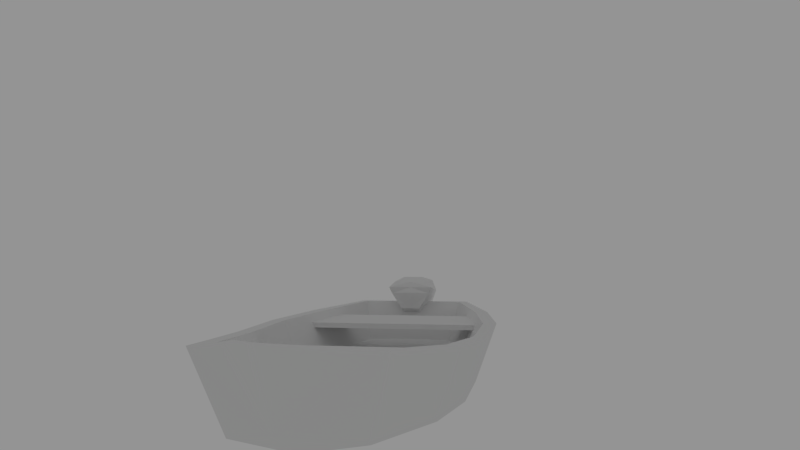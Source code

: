 # Source: Barco.blend  (saved by Blender 2.72.0; exported with 4.5.12 LTS)
import bpy
from mathutils import Matrix  # noqa: F401  (used for matrix-valued properties, if any)

bpy.ops.wm.read_factory_settings(use_empty=True)
scene = bpy.context.scene
scene.name = 'Scene'

# ---- collections
col_collection_1 = bpy.data.collections.new('Collection 1'); scene.collection.children.link(col_collection_1)
col_collection_2 = bpy.data.collections.new('Collection 2'); scene.collection.children.link(col_collection_2)
col_collection_2.hide_render = True
col_collection_2.hide_viewport = True

# ---- materials (node trees are filled in below, after node groups)
mat_material_004 = bpy.data.materials.new('Material.004')
mat_material_004.alpha_threshold = 0.0
mat_material_004.use_transparent_shadow = False
mat_material_004.roughness = 0.5
mat_material_004.specular_intensity = 0.0
mat_material_004.line_color = (0.0, 0.0, 0.0, 1.0)

# ---- material node trees

# ---- world
world_world = bpy.data.worlds.new('World'); scene.world = world_world
world_world.color = (0.2957, 0.2957, 0.2957)
world_world.use_sun_shadow = False
world_world.sun_shadow_jitter_overblur = 0.0
world_world.cycles.sampling_method = 'MANUAL'
world_world.cycles.sample_map_resolution = 256

# ---- cameras
cam_camera = bpy.data.cameras.new('Camera')
cam_camera.clip_end = 100.0
cam_camera.lens = 35.0
cam_camera.sensor_width = 32.0
cam_camera.sensor_height = 18.0
cam_camera.ortho_scale = 7.314
cam_camera.dof.focus_distance = 0.0
cam_camera.dof.aperture_fstop = 128.0

# ---- lights
light_lamp_004 = bpy.data.lights.new('Lamp.004', 'SUN')
light_lamp_004.transmission_factor = 0.0
light_lamp_004.cutoff_distance = 30.0
light_lamp_004.angle = 0.0002
light_lamp_004.energy = 1.0
light_lamp_004.shadow_buffer_clip_start = 1.001
light_lamp_004.shadow_soft_size = 0.0001
light_lamp_004.shadow_cascade_max_distance = 1000.0
light_lamp_004.cycles.use_multiple_importance_sampling = False
light_lamp_003 = bpy.data.lights.new('Lamp.003', 'SUN')
light_lamp_003.transmission_factor = 0.0
light_lamp_003.cutoff_distance = 30.0
light_lamp_003.angle = 0.0002
light_lamp_003.energy = 2.02
light_lamp_003.shadow_buffer_clip_start = 1.001
light_lamp_003.shadow_soft_size = 0.0001
light_lamp_003.shadow_cascade_max_distance = 1000.0
light_lamp_003.cycles.use_multiple_importance_sampling = False

# ---- meshes
me_barco = bpy.data.meshes.new('barco')
me_barco.from_pydata([(0.4461, -1.165, -0.01933), (0.06916, 3.476, 0.8181), (0.5347, -1.411, 0.4223), (0.8114, 0.9599, -0.04159), (0.9928, 0.9599, 0.4559), (0.4503, 2.535, 0.05983), (0.7063, 1.658, -0.01685), (0.6158, 2.715, 0.6538), (0.8904, 1.745, 0.5252), (0.8114, 0.2417, -0.04159), (0.6603, -0.469, -0.03417), (0.9826, 0.1626, 0.4361), (0.8275, -0.6274, 0.4238), (0.3968, -1.104, 0.07176), (0.4782, -1.314, 0.4281), (0.7367, 0.953, 0.05204), (0.8803, 0.9507, 0.4525), (0.3845, 2.489, 0.149), (0.6331, 1.638, 0.07602), (0.5259, 2.654, 0.6467), (0.7812, 1.717, 0.522), (0.7366, 0.2487, 0.05196), (0.5905, -0.449, 0.06136), (0.8713, 0.1745, 0.4351), (0.7207, -0.5971, 0.4252), (0.1675, -1.534, 0.629), (0.1586, -1.412, 0.4223), (0.1586, -1.31, 0.4249), (0.1689, -1.526, 0.4153), (0.1888, -1.175, 0.5291), (0.06141, -1.243, 0.1232), (0.0679, -1.47, 0.361), (0.05759, -1.375, 0.1659), (0.08495, -1.254, 0.3328), (0.08763, -1.159, 0.3764), (0.1675, -1.236, 0.6406), (0.09316, -1.352, 0.6774), (0.2171, -1.172, 0.5903), (0.2043, -1.554, 0.523), (0.09186, 3.23, 0.6974), (0.09278, 3.212, 0.6395), (0.5253, 2.61, 0.5051), (0.5445, 2.599, 0.5568), (0.6901, -0.8164, 0.3545), (0.8277, -0.2553, 0.3545), (0.6901, -0.8164, 0.3088), (0.8277, -0.2553, 0.3088), (0.8804, 0.9367, 0.3545), (0.7906, 1.498, 0.3545), (0.8804, 0.9367, 0.3088), (0.7906, 1.498, 0.3088), (0.0, 2.965, 0.2107), (-0.4461, -1.165, -0.01933), (-0.06916, 3.476, 0.8181), (-0.5347, -1.411, 0.4223), (-0.8114, 0.9599, -0.04159), (-0.9928, 0.9599, 0.4559), (-0.4503, 2.535, 0.05983), (-0.7063, 1.658, -0.01685), (-0.6158, 2.715, 0.6538), (-0.8904, 1.745, 0.5252), (-0.8114, 0.2417, -0.04159), (-0.6603, -0.469, -0.03417), (-0.9826, 0.1626, 0.4361), (-0.8275, -0.6274, 0.4238), (0.0, -1.165, -0.01933), (0.0, 3.486, 0.8311), (0.0, 0.9595, -0.1165), (0.0, 2.534, -0.01503), (0.0, 1.658, -0.09172), (0.0, 0.2413, -0.1165), (0.0, -0.4695, -0.109), (0.0, 2.89, 0.2993), (-0.3968, -1.104, 0.07176), (0.0, 3.368, 0.7992), (-0.4782, -1.314, 0.4281), (-0.7367, 0.953, 0.05204), (-0.8803, 0.9507, 0.4525), (-0.3845, 2.489, 0.149), (-0.6331, 1.638, 0.07602), (-0.5259, 2.654, 0.6467), (-0.7812, 1.717, 0.522), (-0.7366, 0.2487, 0.05196), (-0.5905, -0.449, 0.06136), (-0.8713, 0.1745, 0.4351), (-0.7207, -0.5971, 0.4252), (0.0, -1.1, 0.08094), (-0.1675, -1.534, 0.629), (0.0, 0.9569, 0.002974), (0.0, 2.501, 0.09891), (0.0, 1.649, 0.02719), (0.0, 0.2426, 0.002978), (0.0, -0.4631, 0.01037), (-0.1586, -1.412, 0.4223), (-0.1586, -1.31, 0.4249), (0.0, -1.566, 0.4128), (0.0, -1.146, 0.5378), (-0.1689, -1.526, 0.4153), (-0.1888, -1.175, 0.5291), (0.0, -1.24, 0.1178), (-0.06141, -1.243, 0.1232), (0.0, -1.47, 0.361), (-0.0679, -1.47, 0.361), (0.0, -1.371, 0.1596), (-0.05759, -1.375, 0.1659), (0.0, -1.252, 0.3345), (-0.08495, -1.254, 0.3328), (0.0, -1.198, 0.6414), (0.0, -1.574, 0.6275), (0.0, -1.157, 0.378), (-0.08763, -1.159, 0.3764), (-0.1675, -1.236, 0.6406), (-0.09316, -1.352, 0.6774), (0.0, -1.352, 0.6771), (-0.2171, -1.172, 0.5903), (0.0, -1.172, 0.5896), (-0.2043, -1.554, 0.523), (0.0, -1.584, 0.5201), (-0.09186, 3.23, 0.6974), (0.0, 3.28, 0.6939), (0.0, 3.258, 0.6395), (-0.09278, 3.212, 0.6395), (0.0, 2.61, 0.5051), (-0.5253, 2.61, 0.5051), (0.0, 2.599, 0.5568), (-0.5445, 2.599, 0.5568), (0.0, -0.8164, 0.3545), (-0.6901, -0.8164, 0.3545), (0.0, -0.2553, 0.3545), (-0.8277, -0.2553, 0.3545), (0.0, -0.8164, 0.3088), (-0.6901, -0.8164, 0.3088), (0.0, -0.2553, 0.3088), (-0.8277, -0.2553, 0.3088), (0.0, 0.9367, 0.3545), (-0.8804, 0.9367, 0.3545), (0.0, 1.498, 0.3545), (-0.7906, 1.498, 0.3545), (0.0, 0.9367, 0.3088), (-0.8804, 0.9367, 0.3088), (0.0, 1.498, 0.3088), (-0.7906, 1.498, 0.3088)], [], [(10, 12, 2, 0), (6, 8, 4, 3), (51, 1, 7, 5), (5, 7, 8, 6), (3, 4, 11, 9), (9, 11, 12, 10), (99, 30, 32, 103), (10, 0, 65, 71), (13, 14, 24, 22), (15, 16, 20, 18), (17, 19, 74, 72), (18, 20, 19, 17), (21, 23, 16, 15), (22, 24, 23, 21), (88, 91, 21, 15), (2, 12, 24, 14), (4, 8, 20, 16), (7, 1, 74, 19), (8, 7, 19, 20), (11, 4, 16, 23), (12, 11, 23, 24), (0, 2, 26, 30), (26, 2, 14, 27), (90, 88, 15, 18), (95, 101, 31, 28), (65, 30, 99), (86, 105, 33), (86, 33, 14, 13), (91, 92, 22, 21), (6, 3, 67, 69), (5, 6, 69, 68), (3, 9, 70, 67), (65, 0, 30), (92, 86, 13, 22), (89, 90, 18, 17), (72, 89, 17), (26, 27, 29, 28), (38, 37, 35, 25), (109, 96, 29, 34), (9, 10, 71, 70), (32, 31, 101, 103), (30, 26, 31, 32), (26, 28, 31), (33, 105, 109, 34), (33, 27, 14), (27, 33, 34, 29), (37, 115, 107, 35), (29, 96, 115, 37), (117, 38, 25, 108), (95, 28, 38, 117), (108, 25, 36, 113), (28, 29, 37, 38), (35, 107, 113, 36), (25, 35, 36), (124, 42, 39, 119), (122, 41, 42, 124), (40, 120, 119, 39), (41, 40, 39, 42), (126, 43, 44, 128), (44, 46, 132, 128), (43, 45, 46, 44), (126, 130, 45, 43), (134, 47, 48, 136), (48, 50, 140, 136), (47, 49, 50, 48), (134, 138, 49, 47), (51, 5, 68), (1, 66, 74), (1, 51, 66), (62, 52, 54, 64), (58, 55, 56, 60), (51, 57, 59, 53), (57, 58, 60, 59), (55, 61, 63, 56), (61, 62, 64, 63), (99, 103, 104, 100), (62, 71, 65, 52), (73, 83, 85, 75), (76, 79, 81, 77), (78, 72, 74, 80), (79, 78, 80, 81), (82, 76, 77, 84), (83, 82, 84, 85), (88, 76, 82, 91), (54, 75, 85, 64), (56, 77, 81, 60), (59, 80, 74, 53), (60, 81, 80, 59), (63, 84, 77, 56), (64, 85, 84, 63), (52, 100, 93, 54), (93, 94, 75, 54), (90, 79, 76, 88), (95, 97, 102, 101), (65, 99, 100), (86, 106, 105), (86, 73, 75, 106), (91, 82, 83, 92), (58, 69, 67, 55), (57, 68, 69, 58), (55, 67, 70, 61), (65, 100, 52), (92, 83, 73, 86), (89, 78, 79, 90), (72, 78, 89), (93, 97, 98, 94), (116, 87, 111, 114), (109, 110, 98, 96), (61, 70, 71, 62), (104, 103, 101, 102), (100, 104, 102, 93), (93, 102, 97), (106, 110, 109, 105), (106, 75, 94), (94, 98, 110, 106), (114, 111, 107, 115), (98, 114, 115, 96), (117, 108, 87, 116), (95, 117, 116, 97), (108, 113, 112, 87), (97, 116, 114, 98), (111, 112, 113, 107), (87, 112, 111), (124, 119, 118, 125), (122, 124, 125, 123), (121, 118, 119, 120), (123, 125, 118, 121), (126, 128, 129, 127), (129, 128, 132, 133), (127, 129, 133, 131), (126, 127, 131, 130), (134, 136, 137, 135), (137, 136, 140, 141), (135, 137, 141, 139), (134, 135, 139, 138), (51, 68, 57), (53, 74, 66), (53, 66, 51)])
_uv = me_barco.uv_layers.new(name='UVMap')
_uv.uv.foreach_set('vector', [0.2218, 0.05566, 0.1916, 0.143, 0.04218, 0.1427, 0.08914, 0.05849, 0.6274, 0.05896, 0.6428, 0.1588, 0.4943, 0.1491, 0.4943, 0.05424, 0.8766, 0.1024, 0.974, 0.2182, 0.829, 0.1845, 0.7946, 0.07358, 0.7946, 0.07358, 0.829, 0.1845, 0.6428, 0.1588, 0.6274, 0.05896, 0.4943, 0.05424, 0.4943, 0.1491, 0.3423, 0.1453, 0.3573, 0.05424, 0.3573, 0.05424, 0.3423, 0.1453, 0.1916, 0.143, 0.2218, 0.05566, 0.06389, 0.08043, 0.07142, 0.08801, 0.05222, 0.0943, 0.04478, 0.08654, 0.2592, 0.3323, 0.1167, 0.3755, 0.1157, 0.4667, 0.2592, 0.4681, 0.8981, 0.3164, 0.9529, 0.2692, 0.8272, 0.2329, 0.796, 0.2897, 0.5747, 0.2664, 0.5764, 0.1968, 0.4478, 0.1938, 0.4637, 0.2694, 0.3214, 0.282, 0.2826, 0.2007, 0.1399, 0.2418, 0.2321, 0.3002, 0.4637, 0.2694, 0.4478, 0.1938, 0.2826, 0.2007, 0.3214, 0.282, 0.6865, 0.2714, 0.7035, 0.208, 0.5764, 0.1968, 0.5747, 0.2664, 0.796, 0.2897, 0.8272, 0.2329, 0.7035, 0.208, 0.6865, 0.2714, 0.5513, 0.4625, 0.4052, 0.4625, 0.4065, 0.3116, 0.5505, 0.3115, 0.9673, 0.2574, 0.8315, 0.2162, 0.8272, 0.2329, 0.9529, 0.2692, 0.577, 0.1785, 0.4467, 0.1754, 0.4478, 0.1938, 0.5764, 0.1968, 0.277, 0.1836, 0.1268, 0.2251, 0.1399, 0.2418, 0.2826, 0.2007, 0.4467, 0.1754, 0.277, 0.1836, 0.2826, 0.2007, 0.4478, 0.1938, 0.7062, 0.1903, 0.577, 0.1785, 0.5764, 0.1968, 0.7035, 0.208, 0.8315, 0.2162, 0.7062, 0.1903, 0.7035, 0.208, 0.8272, 0.2329, 0.09504, 0.05999, 0.079, 0.1399, 0.1471, 0.1399, 0.1647, 0.0858, 0.9855, 0.3172, 0.9673, 0.2574, 0.9529, 0.2692, 0.9707, 0.3221, 0.6929, 0.4622, 0.5513, 0.4625, 0.5505, 0.3115, 0.6907, 0.3323, 0.01128, 0.1411, 0.02585, 0.1265, 0.03392, 0.1331, 0.02375, 0.143, 0.1758, 0.05999, 0.1647, 0.0858, 0.1758, 0.08482, 0.9249, 0.3697, 0.965, 0.3502, 0.9593, 0.3388, 0.9249, 0.3697, 0.9593, 0.3388, 0.9529, 0.2692, 0.8981, 0.3164, 0.4052, 0.4625, 0.261, 0.4624, 0.2638, 0.3412, 0.4065, 0.3116, 0.6944, 0.3227, 0.5514, 0.3017, 0.5513, 0.4683, 0.6942, 0.4679, 0.8748, 0.3732, 0.6944, 0.3227, 0.6942, 0.4679, 0.8741, 0.4665, 0.5514, 0.3017, 0.4046, 0.3017, 0.4045, 0.4683, 0.5513, 0.4683, 0.1758, 0.05999, 0.09504, 0.05999, 0.1647, 0.0858, 0.261, 0.4624, 0.13, 0.4617, 0.1297, 0.3806, 0.2638, 0.3412, 0.8676, 0.4612, 0.6929, 0.4622, 0.6907, 0.3323, 0.8656, 0.3819, 0.957, 0.4561, 0.8676, 0.4612, 0.8656, 0.3819, 0.04354, 0.1436, 0.06336, 0.1448, 0.08806, 0.1639, 0.02375, 0.143, 0.01869, 0.1628, 0.08859, 0.1751, 0.07681, 0.1843, 0.02229, 0.1822, 0.0956, 0.1538, 0.09955, 0.1686, 0.08806, 0.1639, 0.08912, 0.1504, 0.4046, 0.3017, 0.2592, 0.3323, 0.2592, 0.4681, 0.4045, 0.4683, 0.05222, 0.0943, 0.03392, 0.1331, 0.02585, 0.1265, 0.04478, 0.08654, 0.07142, 0.08801, 0.04354, 0.1436, 0.03392, 0.1331, 0.05222, 0.0943, 0.04354, 0.1436, 0.02375, 0.143, 0.03392, 0.1331, 0.07357, 0.1279, 0.0739, 0.1282, 0.09741, 0.1393, 0.09093, 0.1359, 0.9593, 0.3388, 0.9707, 0.3221, 0.9529, 0.2692, 0.06336, 0.1448, 0.07176, 0.1424, 0.08912, 0.1504, 0.08806, 0.1639, 0.08859, 0.1751, 0.09475, 0.1781, 0.08225, 0.1918, 0.07681, 0.1843, 0.08806, 0.1639, 0.09955, 0.1686, 0.09475, 0.1781, 0.08859, 0.1751, 0.008781, 0.1615, 0.01869, 0.1628, 0.02229, 0.1822, 0.01345, 0.1892, 0.01128, 0.1411, 0.02375, 0.143, 0.01869, 0.1628, 0.008781, 0.1615, 0.01345, 0.1892, 0.02229, 0.1822, 0.05566, 0.1911, 0.05411, 0.1983, 0.02375, 0.143, 0.08806, 0.1639, 0.08859, 0.1751, 0.01869, 0.1628, 0.07681, 0.1843, 0.08225, 0.1918, 0.05411, 0.1983, 0.05566, 0.1911, 0.02229, 0.1822, 0.07681, 0.1843, 0.05566, 0.1911, 0.1412, 0.3336, 0.1848, 0.3331, 0.1479, 0.2817, 0.1404, 0.2779, 0.1451, 0.3314, 0.1451, 0.281, 0.1441, 0.2792, 0.1441, 0.3314, 0.1507, 0.2777, 0.1432, 0.2741, 0.1404, 0.2779, 0.1479, 0.2817, 0.1879, 0.3298, 0.1527, 0.2808, 0.1479, 0.2817, 0.1848, 0.3331, 0.01973, 0.3419, 0.01973, 0.2866, 0.06469, 0.2756, 0.06469, 0.3419, 0.06469, 0.2756, 0.06835, 0.2756, 0.06835, 0.3419, 0.06469, 0.3419, 0.01973, 0.2866, 0.01886, 0.2831, 0.06382, 0.2721, 0.06469, 0.2756, 0.01393, 0.3438, 0.01393, 0.3438, 0.01393, 0.2777, 0.01393, 0.2777, 0.1249, 0.34, 0.1249, 0.2695, 0.07998, 0.2767, 0.07998, 0.34, 0.07998, 0.2767, 0.07632, 0.2767, 0.07632, 0.34, 0.07998, 0.34, 0.1249, 0.2695, 0.1244, 0.2659, 0.0794, 0.2731, 0.07998, 0.2767, 0.1249, 0.34, 0.1286, 0.34, 0.1286, 0.2695, 0.1249, 0.2695, 0.9733, 0.4597, 0.8748, 0.3732, 0.8741, 0.4665, 0.1268, 0.2251, 0.121, 0.2352, 0.1399, 0.2418, 0.974, 0.2182, 0.8766, 0.1024, 0.9759, 0.2206, 0.2218, 0.05566, 0.08914, 0.05849, 0.04218, 0.1427, 0.1916, 0.143, 0.6274, 0.05896, 0.4943, 0.05424, 0.4943, 0.1491, 0.6428, 0.1588, 0.8766, 0.1024, 0.7946, 0.07358, 0.829, 0.1845, 0.974, 0.2182, 0.7946, 0.07358, 0.6274, 0.05896, 0.6428, 0.1588, 0.829, 0.1845, 0.4943, 0.05424, 0.3573, 0.05424, 0.3423, 0.1453, 0.4943, 0.1491, 0.3573, 0.05424, 0.2218, 0.05566, 0.1916, 0.143, 0.3423, 0.1453, 0.06389, 0.08043, 0.04478, 0.08654, 0.05222, 0.0943, 0.07142, 0.08801, 0.2592, 0.3323, 0.2592, 0.4681, 0.1157, 0.4667, 0.1167, 0.3755, 0.8981, 0.3164, 0.796, 0.2897, 0.8272, 0.2329, 0.9529, 0.2692, 0.5747, 0.2664, 0.4637, 0.2694, 0.4478, 0.1938, 0.5764, 0.1968, 0.3214, 0.282, 0.2321, 0.3002, 0.1399, 0.2418, 0.2826, 0.2007, 0.4637, 0.2694, 0.3214, 0.282, 0.2826, 0.2007, 0.4478, 0.1938, 0.6865, 0.2714, 0.5747, 0.2664, 0.5764, 0.1968, 0.7035, 0.208, 0.796, 0.2897, 0.6865, 0.2714, 0.7035, 0.208, 0.8272, 0.2329, 0.5513, 0.4625, 0.5505, 0.3115, 0.4065, 0.3116, 0.4052, 0.4625, 0.9673, 0.2574, 0.9529, 0.2692, 0.8272, 0.2329, 0.8315, 0.2162, 0.577, 0.1785, 0.5764, 0.1968, 0.4478, 0.1938, 0.4467, 0.1754, 0.277, 0.1836, 0.2826, 0.2007, 0.1399, 0.2418, 0.1268, 0.2251, 0.4467, 0.1754, 0.4478, 0.1938, 0.2826, 0.2007, 0.277, 0.1836, 0.7062, 0.1903, 0.7035, 0.208, 0.5764, 0.1968, 0.577, 0.1785, 0.8315, 0.2162, 0.8272, 0.2329, 0.7035, 0.208, 0.7062, 0.1903, 0.09504, 0.05999, 0.1647, 0.0858, 0.1471, 0.1399, 0.079, 0.1399, 0.9855, 0.3172, 0.9707, 0.3221, 0.9529, 0.2692, 0.9673, 0.2574, 0.6929, 0.4622, 0.6907, 0.3323, 0.5505, 0.3115, 0.5513, 0.4625, 0.01128, 0.1411, 0.02375, 0.143, 0.03392, 0.1331, 0.02585, 0.1265, 0.1758, 0.05999, 0.1758, 0.08482, 0.1647, 0.0858, 0.9249, 0.3697, 0.9593, 0.3388, 0.965, 0.3502, 0.9249, 0.3697, 0.8981, 0.3164, 0.9529, 0.2692, 0.9593, 0.3388, 0.4052, 0.4625, 0.4065, 0.3116, 0.2638, 0.3412, 0.261, 0.4624, 0.6944, 0.3227, 0.6942, 0.4679, 0.5513, 0.4683, 0.5514, 0.3017, 0.8748, 0.3732, 0.8741, 0.4665, 0.6942, 0.4679, 0.6944, 0.3227, 0.5514, 0.3017, 0.5513, 0.4683, 0.4045, 0.4683, 0.4046, 0.3017, 0.1758, 0.05999, 0.1647, 0.0858, 0.09504, 0.05999, 0.261, 0.4624, 0.2638, 0.3412, 0.1297, 0.3806, 0.13, 0.4617, 0.8676, 0.4612, 0.8656, 0.3819, 0.6907, 0.3323, 0.6929, 0.4622, 0.957, 0.4561, 0.8656, 0.3819, 0.8676, 0.4612, 0.04354, 0.1436, 0.02375, 0.143, 0.08806, 0.1639, 0.06336, 0.1448, 0.01869, 0.1628, 0.02229, 0.1822, 0.07681, 0.1843, 0.08859, 0.1751, 0.0956, 0.1538, 0.08912, 0.1504, 0.08806, 0.1639, 0.09955, 0.1686, 0.4046, 0.3017, 0.4045, 0.4683, 0.2592, 0.4681, 0.2592, 0.3323, 0.05222, 0.0943, 0.04478, 0.08654, 0.02585, 0.1265, 0.03392, 0.1331, 0.07142, 0.08801, 0.05222, 0.0943, 0.03392, 0.1331, 0.04354, 0.1436, 0.04354, 0.1436, 0.03392, 0.1331, 0.02375, 0.143, 0.07357, 0.1279, 0.09093, 0.1359, 0.09741, 0.1393, 0.0739, 0.1282, 0.9593, 0.3388, 0.9529, 0.2692, 0.9707, 0.3221, 0.06336, 0.1448, 0.08806, 0.1639, 0.08912, 0.1504, 0.07176, 0.1424, 0.08859, 0.1751, 0.07681, 0.1843, 0.08225, 0.1918, 0.09475, 0.1781, 0.08806, 0.1639, 0.08859, 0.1751, 0.09475, 0.1781, 0.09955, 0.1686, 0.008781, 0.1615, 0.01345, 0.1892, 0.02229, 0.1822, 0.01869, 0.1628, 0.01128, 0.1411, 0.008781, 0.1615, 0.01869, 0.1628, 0.02375, 0.143, 0.01345, 0.1892, 0.05411, 0.1983, 0.05566, 0.1911, 0.02229, 0.1822, 0.02375, 0.143, 0.01869, 0.1628, 0.08859, 0.1751, 0.08806, 0.1639, 0.07681, 0.1843, 0.05566, 0.1911, 0.05411, 0.1983, 0.08225, 0.1918, 0.02229, 0.1822, 0.05566, 0.1911, 0.07681, 0.1843, 0.1412, 0.3336, 0.1404, 0.2779, 0.1479, 0.2817, 0.1848, 0.3331, 0.1451, 0.3314, 0.1441, 0.3314, 0.1441, 0.2792, 0.1451, 0.281, 0.1507, 0.2777, 0.1479, 0.2817, 0.1404, 0.2779, 0.1432, 0.2741, 0.1879, 0.3298, 0.1848, 0.3331, 0.1479, 0.2817, 0.1527, 0.2808, 0.01973, 0.3419, 0.06469, 0.3419, 0.06469, 0.2756, 0.01973, 0.2866, 0.06469, 0.2756, 0.06469, 0.3419, 0.06835, 0.3419, 0.06835, 0.2756, 0.01973, 0.2866, 0.06469, 0.2756, 0.06382, 0.2721, 0.01886, 0.2831, 0.01393, 0.3438, 0.01393, 0.2777, 0.01393, 0.2777, 0.01393, 0.3438, 0.1249, 0.34, 0.07998, 0.34, 0.07998, 0.2767, 0.1249, 0.2695, 0.07998, 0.2767, 0.07998, 0.34, 0.07632, 0.34, 0.07632, 0.2767, 0.1249, 0.2695, 0.07998, 0.2767, 0.0794, 0.2731, 0.1244, 0.2659, 0.1249, 0.34, 0.1249, 0.2695, 0.1286, 0.2695, 0.1286, 0.34, 0.9733, 0.4597, 0.8741, 0.4665, 0.8748, 0.3732, 0.1268, 0.2251, 0.1399, 0.2418, 0.121, 0.2352, 0.974, 0.2182, 0.9759, 0.2206, 0.8766, 0.1024])
me_barco.materials.append(mat_material_004)
me_barco.use_remesh_preserve_volume = False
me_barco.use_remesh_preserve_attributes = False
me_barco.use_mirror_vertex_groups = False
me_barco.update()

# ---- objects
ob_camera = bpy.data.objects.new('Camera', cam_camera)
ob_barco = bpy.data.objects.new('Barco', me_barco)
ob_lamp_000 = bpy.data.objects.new('Lamp.000', light_lamp_004)
ob_lamp_003 = bpy.data.objects.new('Lamp.003', light_lamp_003)

# ---- transforms, parenting, visibility, modifiers, constraints
ob_camera.location = (1.629, -7.479, 1.526)
ob_camera.rotation_euler = (1.536, 0.01201, 0.1967)
ob_camera.lock_rotations_4d = False
ob_camera.empty_display_type = 'ARROWS'
ob_camera.color = (0.0, 0.0, 0.0, 0.0)
ob_camera.hide_viewport = True
ob_camera.display_type = 'WIRE'
ob_camera.lineart.crease_threshold = 0.0
ob_barco.location = (0.0, 0.0, 0.0)
ob_barco.rotation_euler = (0.0, -0.0, 3.142)
ob_barco.lock_rotations_4d = False
ob_barco.empty_display_type = 'ARROWS'
ob_barco.lineart.crease_threshold = 0.0
ob_lamp_000.location = (2.172, -2.16, -2.266)
ob_lamp_000.rotation_euler = (2.509, 0.2183, 1.205)
ob_lamp_000.scale = (1.797, 1.797, 1.797)
ob_lamp_000.lock_rotations_4d = False
ob_lamp_000.empty_display_type = 'ARROWS'
ob_lamp_000.color = (0.0, 0.0, 0.0, 0.0)
ob_lamp_000.lineart.crease_threshold = 0.0
ob_lamp_003.location = (2.172, -2.16, -2.266)
ob_lamp_003.rotation_euler = (2.509, 0.2183, 1.205)
ob_lamp_003.scale = (1.797, 1.797, 1.797)
ob_lamp_003.lock_rotations_4d = False
ob_lamp_003.empty_display_type = 'ARROWS'
ob_lamp_003.color = (0.0, 0.0, 0.0, 0.0)
ob_lamp_003.lineart.crease_threshold = 0.0

# ---- collection membership
col_collection_1.objects.link(ob_camera)
col_collection_1.objects.link(ob_barco)
col_collection_2.objects.link(ob_lamp_000)
col_collection_2.objects.link(ob_lamp_003)

# ---- scene / render settings (as saved in the file)
scene.camera = ob_camera
scene.frame_start = 1; scene.frame_end = 39; scene.frame_set(1)
scene.render.engine = 'BLENDER_EEVEE_NEXT'
scene.render.resolution_percentage = 50
scene.render.dither_intensity = 0.0
scene.cycles.use_denoising = False
scene.cycles.samples = 10
scene.cycles.sampling_pattern = 'TABULATED_SOBOL'
scene.cycles.light_sampling_threshold = 0.0
scene.cycles.use_adaptive_sampling = False
scene.cycles.use_light_tree = False
scene.cycles.blur_glossy = 0.0
scene.cycles.volume_bounces = 1
scene.cycles.pixel_filter_type = 'GAUSSIAN'
scene.cycles.sample_clamp_indirect = 0.0
scene.view_settings.view_transform = 'Standard'
bpy.context.view_layer.update()
